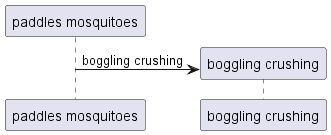

The diagram above was rendered by PlantUML. Its source (embedded in the PNG):
@startuml
participant "paddles mosquitoes" as 0
create participant "boggling crushing" as 1
0 -> 1 : boggling crushing
@enduml